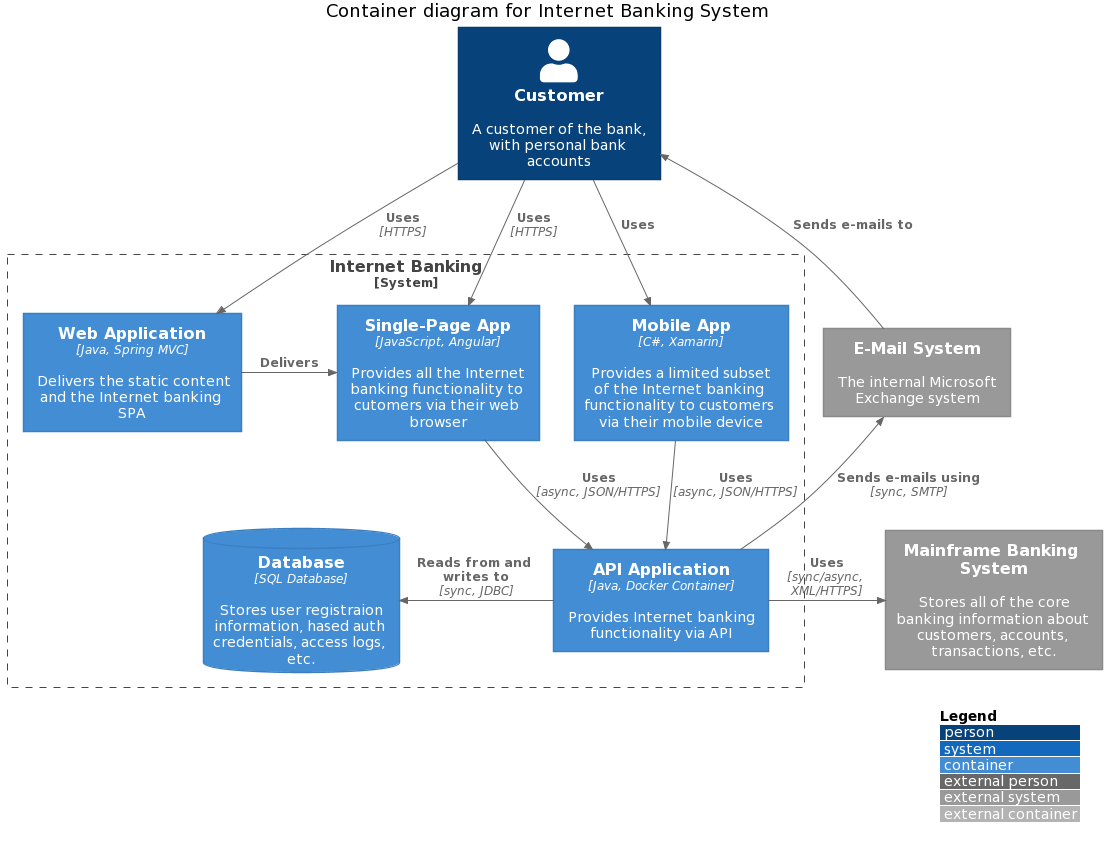

The diagram above was rendered by PlantUML. Its source (embedded in the PNG):
@startuml
!include https://raw.githubusercontent.com/adrianvlupu/C4-PlantUML/latest/C4_Container.puml
' uncomment the following line and comment the first to use locally
' !include C4_Container.puml

' LAYOUT_TOP_DOWN()
' LAYOUT_AS_SKETCH()
LAYOUT_WITH_LEGEND()

title Container diagram for Internet Banking System

Person(customer, Customer, "A customer of the bank, with personal bank accounts")

System_Boundary(c1, "Internet Banking") {
    Container(web_app, "Web Application", "Java, Spring MVC", "Delivers the static content and the Internet banking SPA")
    Container(spa, "Single-Page App", "JavaScript, Angular", "Provides all the Internet banking functionality to cutomers via their web browser")
    Container(mobile_app, "Mobile App", "C#, Xamarin", "Provides a limited subset of the Internet banking functionality to customers via their mobile device")
    ContainerDb(database, "Database", "SQL Database", "Stores user registraion information, hased auth credentials, access logs, etc.")
    Container(backend_api, "API Application", "Java, Docker Container", "Provides Internet banking functionality via API")
}

System_Ext(email_system, "E-Mail System", "The internal Microsoft Exchange system")
System_Ext(banking_system, "Mainframe Banking System", "Stores all of the core banking information about customers, accounts, transactions, etc.")

Rel(customer, web_app, "Uses", "HTTPS")
Rel(customer, spa, "Uses", "HTTPS")
Rel(customer, mobile_app, "Uses")

Rel_Neighbor(web_app, spa, "Delivers")
Rel(spa, backend_api, "Uses", "async, JSON/HTTPS")
Rel(mobile_app, backend_api, "Uses", "async, JSON/HTTPS")
Rel_Back_Neighbor(database, backend_api, "Reads from and writes to", "sync, JDBC")

Rel_Back(customer, email_system, "Sends e-mails to")
Rel_Back(email_system, backend_api, "Sends e-mails using", "sync, SMTP")
Rel_Neighbor(backend_api, banking_system, "Uses", "sync/async, XML/HTTPS")
@enduml